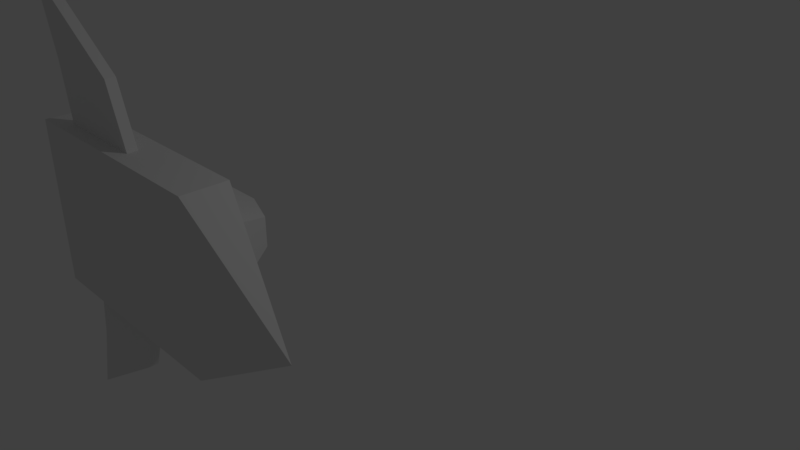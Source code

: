 # Source: enemy.blend  (saved by Blender 2.78.0; exported with 4.5.12 LTS)
import bpy
from mathutils import Matrix  # noqa: F401  (used for matrix-valued properties, if any)

bpy.ops.wm.read_factory_settings(use_empty=True)
scene = bpy.context.scene
scene.name = 'Scene'

# ---- collections
col_collection_1 = bpy.data.collections.new('Collection 1'); scene.collection.children.link(col_collection_1)

# ---- materials (node trees are filled in below, after node groups)
mat_material = bpy.data.materials.new('Material')
mat_material.alpha_threshold = 0.0
mat_material.use_transparent_shadow = False
mat_material.roughness = 0.5
mat_material.line_color = (0.0, 0.0, 0.0, 1.0)

# ---- material node trees

# ---- world
world_world = bpy.data.worlds.new('World'); scene.world = world_world
world_world.color = (0.05088, 0.05088, 0.05088)
world_world.use_sun_shadow = False
world_world.sun_shadow_jitter_overblur = 0.0
world_world.cycles.sampling_method = 'MANUAL'

# ---- cameras
cam_camera = bpy.data.cameras.new('Camera')
cam_camera.clip_end = 100.0
cam_camera.lens = 35.0
cam_camera.sensor_width = 32.0
cam_camera.sensor_height = 18.0
cam_camera.ortho_scale = 7.314
cam_camera.dof.focus_distance = 0.0
cam_camera.dof.aperture_fstop = 128.0

# ---- lights
light_lamp = bpy.data.lights.new('Lamp', 'POINT')
light_lamp.transmission_factor = 0.0
light_lamp.cutoff_distance = 30.0
light_lamp.energy = 100.0
light_lamp.shadow_buffer_clip_start = 1.001
light_lamp.shadow_soft_size = 0.1
light_lamp.shadow_maximum_resolution = 0.006
light_lamp.use_absolute_resolution = True

# ---- meshes
me_cube = bpy.data.meshes.new('Cube')
me_cube.from_pydata([(1.0, 1.0, -0.2862), (1.0, -1.0, -0.2862), (-1.794, -1.0, -0.2862), (-1.794, 1.0, -0.2862), (1.0, 1.0, 0.2511), (1.0, -1.0, 0.2511), (-1.794, -1.0, 0.2511), (-1.794, 1.0, 0.2511), (2.572, -7.153e-07, -0.2859), (2.572, -7.153e-07, -0.2859), (2.572, -7.153e-07, -0.2859), (2.572, -7.153e-07, -0.2859), (0.7424, 0.3965, 0.3764), (0.7424, -0.3965, 0.3764), (-1.536, 0.3965, 0.3764), (-1.536, -0.3965, 0.3764), (0.4344, 0.1766, 0.9855), (0.4344, -0.1766, 0.9855), (-1.845, 0.1766, 0.9855), (-1.845, -0.1766, 0.9855), (-0.2943, 0.03406, 1.338), (-0.2943, -0.03406, 1.338), (-2.573, 0.03406, 1.338), (-2.573, -0.03406, 1.338), (-0.2481, 1.0, -0.1248), (-1.429, 1.0, -0.1248), (-0.2481, 1.0, -0.001798), (-1.429, 1.0, -0.001798), (-0.5014, 1.705, -0.1248), (-1.541, 1.705, -0.1248), (-0.5014, 1.705, -0.001797), (-1.541, 1.705, -0.001797), (-1.79, 2.57, -0.1248), (-1.79, 2.57, -0.1248), (-1.79, 2.57, -0.001796), (-1.79, 2.57, -0.001796), (-0.2481, -1.0, -0.1248), (-1.429, -1.0, -0.1248), (-0.2481, -1.0, -0.001798), (-1.429, -1.0, -0.001798), (-0.5014, -1.705, -0.1248), (-1.541, -1.705, -0.1248), (-0.5014, -1.705, -0.001797), (-1.541, -1.705, -0.001797), (-1.79, -2.57, -0.1248), (-1.79, -2.57, -0.1248), (-1.79, -2.57, -0.001796), (-1.79, -2.57, -0.001796)], [], [(0, 1, 2, 3), (6, 5, 13, 15), (4, 5, 11, 10), (1, 5, 6, 2), (2, 6, 7, 3), (3, 7, 27, 25), (8, 10, 11, 9), (5, 1, 9, 11), (0, 4, 10, 8), (1, 0, 8, 9), (14, 15, 19, 18), (5, 4, 12, 13), (7, 6, 15, 14), (4, 7, 14, 12), (19, 17, 21, 23), (12, 14, 18, 16), (15, 13, 17, 19), (13, 12, 16, 17), (20, 22, 23, 21), (17, 16, 20, 21), (18, 19, 23, 22), (16, 18, 22, 20), (27, 26, 30, 31), (0, 3, 25, 24), (4, 0, 24, 26), (7, 4, 26, 27), (29, 31, 35, 33), (26, 24, 28, 30), (25, 27, 31, 29), (24, 25, 29, 28), (34, 32, 33, 35), (28, 29, 33, 32), (31, 30, 34, 35), (30, 28, 32, 34), (39, 43, 42, 38), (41, 45, 47, 43), (38, 42, 40, 36), (37, 41, 43, 39), (36, 40, 41, 37), (46, 47, 45, 44), (40, 44, 45, 41), (43, 47, 46, 42), (42, 46, 44, 40)])
me_cube.materials.append(mat_material)
me_cube.use_remesh_preserve_volume = False
me_cube.use_remesh_preserve_attributes = False
me_cube.use_mirror_vertex_groups = False
me_cube.update()

# ---- objects
ob_cube = bpy.data.objects.new('Cube', me_cube)
ob_lamp = bpy.data.objects.new('Lamp', light_lamp)
ob_camera = bpy.data.objects.new('Camera', cam_camera)

# ---- transforms, parenting, visibility, modifiers, constraints
ob_cube.location = (2.384e-07, 0.1793, 1.234)
ob_cube.lock_rotations_4d = False
ob_cube.empty_display_type = 'ARROWS'
ob_cube.lineart.crease_threshold = 0.0
ob_lamp.location = (4.076, -4.608, 5.053)
ob_lamp.rotation_euler = (-0.7412, -1.27, 2.954)
ob_lamp.lock_rotations_4d = False
ob_lamp.empty_display_type = 'ARROWS'
ob_lamp.color = (0.0, 0.0, 0.0, 0.0)
ob_lamp.lineart.crease_threshold = 0.0
ob_camera.location = (7.481, -4.048, -2.46)
ob_camera.rotation_euler = (2.68, -0.8149, -4.637e-08)
ob_camera.lock_rotations_4d = False
ob_camera.empty_display_type = 'ARROWS'
ob_camera.color = (0.0, 0.0, 0.0, 0.0)
ob_camera.display_type = 'WIRE'
ob_camera.lineart.crease_threshold = 0.0

# ---- collection membership
col_collection_1.objects.link(ob_cube)
col_collection_1.objects.link(ob_lamp)
col_collection_1.objects.link(ob_camera)

# ---- scene / render settings (as saved in the file)
scene.camera = ob_camera
scene.frame_start = 1; scene.frame_end = 250; scene.frame_set(1)
scene.render.engine = 'BLENDER_EEVEE_NEXT'
scene.render.resolution_percentage = 50
scene.render.dither_intensity = 0.0
scene.cycles.use_denoising = False
scene.cycles.samples = 128
scene.cycles.sampling_pattern = 'TABULATED_SOBOL'
scene.cycles.light_sampling_threshold = 0.0
scene.cycles.use_adaptive_sampling = False
scene.cycles.use_light_tree = False
scene.cycles.blur_glossy = 0.0
scene.cycles.sample_clamp_indirect = 0.0
scene.view_settings.view_transform = 'Standard'
bpy.context.view_layer.update()
